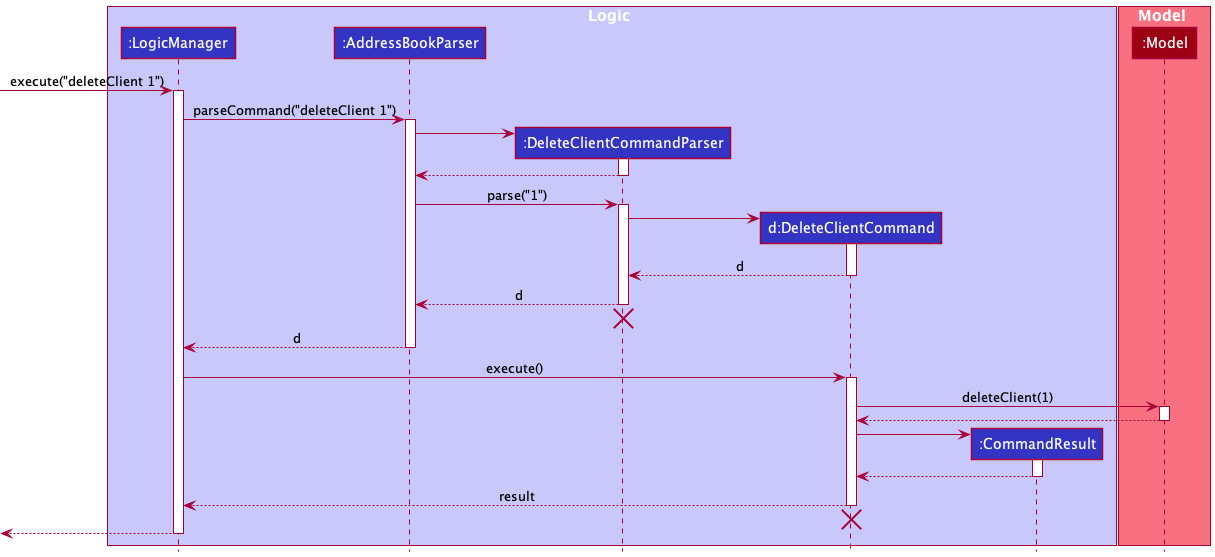

The diagram above was rendered by PlantUML. Its source (embedded in the PNG):
@startuml
!include style.puml

box Logic LOGIC_COLOR_T1
participant ":LogicManager" as LogicManager LOGIC_COLOR
participant ":AddressBookParser" as AddressBookParser LOGIC_COLOR
participant ":DeleteClientCommandParser" as DeleteClientCommandParser LOGIC_COLOR
participant "d:DeleteClientCommand" as DeleteClientCommand LOGIC_COLOR
participant ":CommandResult" as CommandResult LOGIC_COLOR
end box

box Model MODEL_COLOR_T1
participant ":Model" as Model MODEL_COLOR
end box

[-> LogicManager : execute("deleteClient 1")
activate LogicManager

LogicManager -> AddressBookParser : parseCommand("deleteClient 1")
activate AddressBookParser

create DeleteClientCommandParser
AddressBookParser -> DeleteClientCommandParser
activate DeleteClientCommandParser

DeleteClientCommandParser --> AddressBookParser
deactivate DeleteClientCommandParser

AddressBookParser -> DeleteClientCommandParser : parse("1")
activate DeleteClientCommandParser

create DeleteClientCommand
DeleteClientCommandParser -> DeleteClientCommand
activate DeleteClientCommand

DeleteClientCommand --> DeleteClientCommandParser : d
deactivate DeleteClientCommand

DeleteClientCommandParser --> AddressBookParser : d
deactivate DeleteClientCommandParser
'Hidden arrow to position the destroy marker below the end of the activation bar.
DeleteClientCommandParser -[hidden]-> AddressBookParser
destroy DeleteClientCommandParser

AddressBookParser --> LogicManager : d
deactivate AddressBookParser

LogicManager -> DeleteClientCommand : execute()
activate DeleteClientCommand

DeleteClientCommand -> Model : deleteClient(1)
activate Model

Model --> DeleteClientCommand
deactivate Model

create CommandResult
DeleteClientCommand -> CommandResult
activate CommandResult

CommandResult --> DeleteClientCommand
deactivate CommandResult

DeleteClientCommand --> LogicManager : result
deactivate DeleteClientCommand
'Hidden arrow to position the destroy marker below the end of the activation bar.
DeleteClientCommand -[hidden]-> DeleteClientCommandParser
destroy DeleteClientCommand

[<--LogicManager
deactivate LogicManager
@enduml